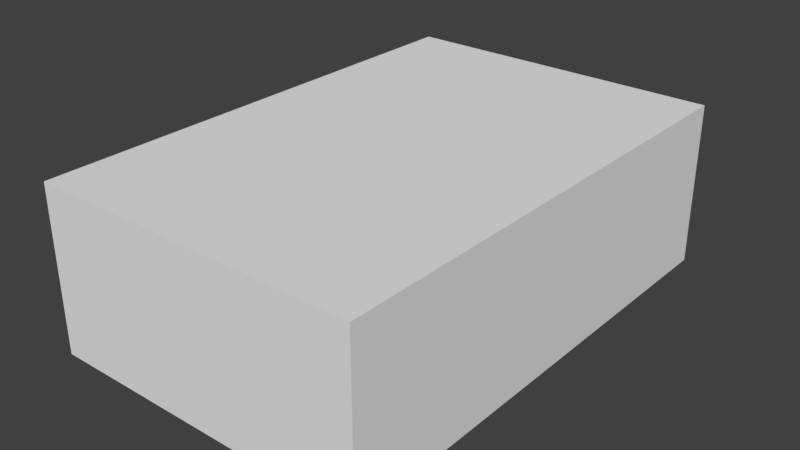 # Source: blend.blend  (saved by Blender 2.79.0; exported with 4.5.12 LTS)
import bpy
from mathutils import Matrix  # noqa: F401  (used for matrix-valued properties, if any)

bpy.ops.wm.read_factory_settings(use_empty=True)
scene = bpy.context.scene
scene.name = 'Scene'

# ---- collections
col_collection_1 = bpy.data.collections.new('Collection 1'); scene.collection.children.link(col_collection_1)

# ---- materials (node trees are filled in below, after node groups)
mat_material = bpy.data.materials.new('Material')
mat_material.alpha_threshold = 0.0
mat_material.use_transparent_shadow = False
mat_material.roughness = 0.5
mat_material.line_color = (0.0, 0.0, 0.0, 1.0)

# ---- material node trees

# ---- world
world_world = bpy.data.worlds.new('World'); scene.world = world_world
world_world.color = (0.05088, 0.05088, 0.05088)
world_world.use_sun_shadow = False
world_world.sun_shadow_jitter_overblur = 0.0
world_world.cycles.sampling_method = 'MANUAL'

# ---- meshes
me_cube = bpy.data.meshes.new('Cube')
me_cube.from_pydata([(1.0, 1.5, 0.0), (1.0, -1.5, 0.0), (-1.0, -1.5, 0.0), (-1.0, 1.5, 0.0), (1.0, 1.5, 1.0), (1.0, -1.5, 1.0), (-1.0, -1.5, 1.0), (-1.0, 1.5, 1.0)], [], [(0, 2, 3), (7, 5, 4), (4, 1, 0), (5, 2, 1), (2, 7, 3), (0, 7, 4), (0, 1, 2), (7, 6, 5), (4, 5, 1), (5, 6, 2), (2, 6, 7), (0, 3, 7)])
_uv = me_cube.uv_layers.new(name='UVMap')
_uv.uv.foreach_set('vector', [0.4, 0.5, 0.8, 5.96e-08, 0.8, 0.5, 0.4, 0.0, 1.311e-07, 0.5, 0.0, 3.974e-08, 0.2, 0.5, 3.398e-08, 1.0, 0.0, 0.5, 0.4, 0.8333, 0.6, 0.5, 0.6, 0.8333, 1.0, 0.5, 0.8, 1.589e-07, 1.0, 0.0, 0.4, 0.5, 0.2, 0.8333, 0.2, 0.5, 0.4, 0.5, 0.4, 0.0, 0.8, 5.96e-08, 0.4, 0.0, 0.4, 0.5, 1.311e-07, 0.5, 0.2, 0.5, 0.2, 1.0, 3.398e-08, 1.0, 0.4, 0.8333, 0.4, 0.5, 0.6, 0.5, 1.0, 0.5, 0.8, 0.5, 0.8, 1.589e-07, 0.4, 0.5, 0.4, 0.8333, 0.2, 0.8333])
me_cube.materials.append(mat_material)
me_cube.use_remesh_preserve_volume = False
me_cube.use_remesh_preserve_attributes = False
me_cube.use_mirror_vertex_groups = False
me_cube.update()

# ---- objects
ob_cube = bpy.data.objects.new('Cube', me_cube)

# ---- transforms, parenting, visibility, modifiers, constraints
ob_cube.location = (0.0, 0.0, 0.0)
ob_cube.lock_rotations_4d = False
ob_cube.empty_display_type = 'ARROWS'
ob_cube.lineart.crease_threshold = 0.0

# ---- collection membership
col_collection_1.objects.link(ob_cube)

# ---- scene / render settings (as saved in the file)
scene.frame_start = 1; scene.frame_end = 250; scene.frame_set(1)
scene.render.engine = 'BLENDER_EEVEE_NEXT'
scene.render.resolution_percentage = 50
scene.render.dither_intensity = 0.0
scene.cycles.use_denoising = False
scene.cycles.samples = 128
scene.cycles.sampling_pattern = 'TABULATED_SOBOL'
scene.cycles.use_adaptive_sampling = False
scene.cycles.use_light_tree = False
scene.cycles.blur_glossy = 0.0
scene.cycles.sample_clamp_indirect = 0.0
scene.view_settings.view_transform = 'Standard'
bpy.context.view_layer.update()

# ---- added for rendering (the .blend has no active camera and no usable light): camera, sun
cam_auto = bpy.data.cameras.new('AutoCamera')
cam_auto.lens = 50.0
cam_auto.sensor_width = 36.0
cam_auto.clip_end = 1000.0
ob_auto_camera = bpy.data.objects.new('AutoCamera', cam_auto)
scene.collection.objects.link(ob_auto_camera)
ob_auto_camera.location = (3.46187, -4.15425, 3.2695)
ob_auto_camera.rotation_euler = (1.09748, -7.21219e-08, 0.694738)
scene.camera = ob_auto_camera
light_auto_sun = bpy.data.lights.new('AutoSun', 'SUN')
light_auto_sun.energy = 3.0
light_auto_sun.angle = 0.0523599
ob_auto_sun = bpy.data.objects.new('AutoSun', light_auto_sun)
scene.collection.objects.link(ob_auto_sun)
ob_auto_sun.rotation_euler = (0.872665, 0.174533, 0.523599)
bpy.context.view_layer.update()
